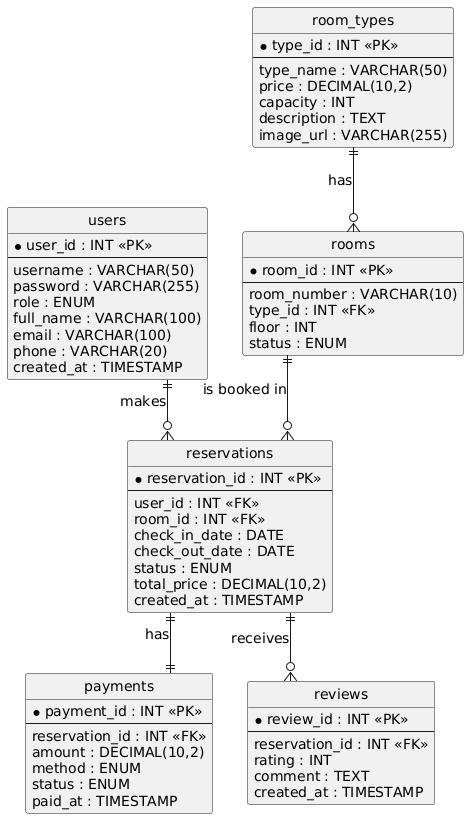

The diagram above was rendered by PlantUML. Its source (embedded in the PNG):
@startuml
skinparam defaultFontName "Times New Roman"
skinparam defaultFontSize 14
hide circle
skinparam linetype ortho

entity "users" as users {
  *user_id : INT <<PK>>
  --
  username : VARCHAR(50)
  password : VARCHAR(255)
  role : ENUM
  full_name : VARCHAR(100)
  email : VARCHAR(100)
  phone : VARCHAR(20)
  created_at : TIMESTAMP
}

entity "room_types" as room_types {
  *type_id : INT <<PK>>
  --
  type_name : VARCHAR(50)
  price : DECIMAL(10,2)
  capacity : INT
  description : TEXT
  image_url : VARCHAR(255)
}

entity "rooms" as rooms {
  *room_id : INT <<PK>>
  --
  room_number : VARCHAR(10)
  type_id : INT <<FK>>
  floor : INT
  status : ENUM
}

entity "reservations" as reservations {
  *reservation_id : INT <<PK>>
  --
  user_id : INT <<FK>>
  room_id : INT <<FK>>
  check_in_date : DATE
  check_out_date : DATE
  status : ENUM
  total_price : DECIMAL(10,2)
  created_at : TIMESTAMP
}

entity "payments" as payments {
  *payment_id : INT <<PK>>
  --
  reservation_id : INT <<FK>>
  amount : DECIMAL(10,2)
  method : ENUM
  status : ENUM
  paid_at : TIMESTAMP
}

entity "reviews" as reviews {
  *review_id : INT <<PK>>
  --
  reservation_id : INT <<FK>>
  rating : INT
  comment : TEXT
  created_at : TIMESTAMP
}

users ||--o{ reservations : "makes"
room_types ||--o{ rooms : "has"
rooms ||--o{ reservations : "is booked in"
reservations ||--|| payments : "has"
reservations ||--o{ reviews : "receives"
@enduml